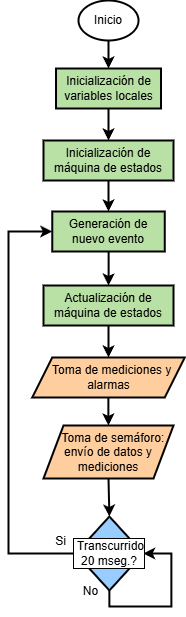

The diagram above was exported from draw.io. Its source (the exported page's mxGraphModel, read from the mxfile embedded in the PNG):
<mxGraphModel dx="1358" dy="753" grid="1" gridSize="10" guides="1" tooltips="1" connect="1" arrows="1" fold="1" page="1" pageScale="1" pageWidth="850" pageHeight="1100" math="0" shadow="0" adaptiveColors="none">
  <root>
    <mxCell id="0" />
    <mxCell id="1" parent="0" />
    <mxCell id="2" style="edgeStyle=orthogonalEdgeStyle;rounded=0;orthogonalLoop=1;jettySize=auto;html=1;exitX=0;exitY=0.5;exitDx=0;exitDy=0;fontStyle=0;strokeWidth=2;entryX=0;entryY=0.5;entryDx=0;entryDy=0;" edge="1" source="12" target="8" parent="1">
      <mxGeometry relative="1" as="geometry">
        <mxPoint x="1520" y="250" as="targetPoint" />
        <Array as="points">
          <mxPoint x="1560" y="573" />
          <mxPoint x="1560" y="251" />
        </Array>
        <mxPoint x="1610" y="760" as="sourcePoint" />
      </mxGeometry>
    </mxCell>
    <mxCell id="3" style="edgeStyle=orthogonalEdgeStyle;rounded=0;orthogonalLoop=1;jettySize=auto;html=1;entryX=0.5;entryY=0;entryDx=0;entryDy=0;fontStyle=0;strokeWidth=2;" edge="1" source="4" target="6" parent="1">
      <mxGeometry relative="1" as="geometry" />
    </mxCell>
    <mxCell id="4" value="Inicio" style="ellipse;whiteSpace=wrap;html=1;fontStyle=0;strokeWidth=2;" vertex="1" parent="1">
      <mxGeometry x="1630.01" y="20" width="60" height="40" as="geometry" />
    </mxCell>
    <mxCell id="5" style="edgeStyle=orthogonalEdgeStyle;rounded=0;orthogonalLoop=1;jettySize=auto;html=1;entryX=0.5;entryY=0;entryDx=0;entryDy=0;fontStyle=0;strokeWidth=2;" edge="1" source="6" target="16" parent="1">
      <mxGeometry relative="1" as="geometry" />
    </mxCell>
    <mxCell id="6" value="Inicialización de variables locales" style="rounded=0;whiteSpace=wrap;html=1;fontStyle=0;strokeWidth=2;fillColor=#B9E0A5;strokeColor=#000000;fontColor=#000000;" vertex="1" parent="1">
      <mxGeometry x="1607.51" y="88" width="105" height="40" as="geometry" />
    </mxCell>
    <mxCell id="7" style="edgeStyle=orthogonalEdgeStyle;rounded=0;orthogonalLoop=1;jettySize=auto;html=1;entryX=0.5;entryY=0;entryDx=0;entryDy=0;strokeWidth=2;" edge="1" source="8" target="18" parent="1">
      <mxGeometry relative="1" as="geometry" />
    </mxCell>
    <mxCell id="8" value="Generación de nuevo evento" style="rounded=0;whiteSpace=wrap;html=1;fontStyle=0;strokeWidth=2;fillColor=#B9E0A5;strokeColor=#000000;fontColor=#000000;" vertex="1" parent="1">
      <mxGeometry x="1603.7600000000002" y="231" width="112.5" height="40" as="geometry" />
    </mxCell>
    <mxCell id="9" value="&amp;nbsp; &amp;nbsp;Toma de semáforo: envío de datos y mediciones" style="shape=parallelogram;perimeter=parallelogramPerimeter;whiteSpace=wrap;html=1;fixedSize=1;fontStyle=0;strokeWidth=2;fillColor=#FFCE9F;" vertex="1" parent="1">
      <mxGeometry x="1595" y="445" width="130" height="53" as="geometry" />
    </mxCell>
    <mxCell id="10" style="edgeStyle=orthogonalEdgeStyle;rounded=0;orthogonalLoop=1;jettySize=auto;html=1;entryX=0.5;entryY=0;entryDx=0;entryDy=0;fontStyle=0;strokeWidth=2;exitX=0.5;exitY=1;exitDx=0;exitDy=0;" edge="1" source="9" target="12" parent="1">
      <mxGeometry relative="1" as="geometry">
        <mxPoint x="1655" y="720" as="targetPoint" />
        <mxPoint x="1660.0555555555552" y="690" as="sourcePoint" />
      </mxGeometry>
    </mxCell>
    <mxCell id="11" style="edgeStyle=orthogonalEdgeStyle;rounded=0;orthogonalLoop=1;jettySize=auto;html=1;entryX=1;entryY=0.5;entryDx=0;entryDy=0;exitX=0.5;exitY=1;exitDx=0;exitDy=0;fontStyle=0;strokeWidth=2;" edge="1" source="12" target="12" parent="1">
      <mxGeometry relative="1" as="geometry">
        <Array as="points">
          <mxPoint x="1660.88" y="626" />
          <mxPoint x="1722.88" y="626" />
          <mxPoint x="1722.88" y="573" />
        </Array>
        <mxPoint x="1710.88" y="656" as="sourcePoint" />
        <mxPoint x="1702.75" y="576" as="targetPoint" />
      </mxGeometry>
    </mxCell>
    <mxCell id="12" value="&amp;nbsp;Transcurrido 20 mseg.?" style="rhombus;whiteSpace=wrap;html=1;fontSize=12;fontStyle=0;strokeWidth=2;fillColor=#99CCFF;labelBackgroundColor=default;labelBorderColor=default;" vertex="1" parent="1">
      <mxGeometry x="1627.14" y="536" width="67.5" height="74" as="geometry" />
    </mxCell>
    <mxCell id="13" value="No" style="text;html=1;align=center;verticalAlign=middle;resizable=0;points=[];autosize=1;strokeColor=none;fillColor=none;fontStyle=0;strokeWidth=2;" vertex="1" parent="1">
      <mxGeometry x="1622.13" y="596" width="40" height="30" as="geometry" />
    </mxCell>
    <mxCell id="14" value="Si" style="text;html=1;align=center;verticalAlign=middle;resizable=0;points=[];autosize=1;strokeColor=none;fillColor=none;fontStyle=0;strokeWidth=2;" vertex="1" parent="1">
      <mxGeometry x="1597.13" y="546" width="30" height="30" as="geometry" />
    </mxCell>
    <mxCell id="15" style="edgeStyle=orthogonalEdgeStyle;rounded=0;orthogonalLoop=1;jettySize=auto;html=1;entryX=0.5;entryY=0;entryDx=0;entryDy=0;strokeWidth=2;" edge="1" source="16" target="8" parent="1">
      <mxGeometry relative="1" as="geometry" />
    </mxCell>
    <mxCell id="16" value="Inicialización de máquina de estados" style="rounded=0;whiteSpace=wrap;html=1;fontStyle=0;strokeWidth=2;fillColor=#B9E0A5;strokeColor=#000000;fontColor=#000000;" vertex="1" parent="1">
      <mxGeometry x="1595" y="160" width="130" height="40" as="geometry" />
    </mxCell>
    <mxCell id="17" style="edgeStyle=orthogonalEdgeStyle;rounded=0;orthogonalLoop=1;jettySize=auto;html=1;entryX=0.5;entryY=0;entryDx=0;entryDy=0;strokeWidth=2;" edge="1" source="18" target="20" parent="1">
      <mxGeometry relative="1" as="geometry" />
    </mxCell>
    <mxCell id="18" value="Actualización de máquina de estados" style="rounded=0;whiteSpace=wrap;html=1;fontStyle=0;strokeWidth=2;fillColor=#B9E0A5;strokeColor=#000000;fontColor=#000000;" vertex="1" parent="1">
      <mxGeometry x="1595.01" y="305" width="130" height="40" as="geometry" />
    </mxCell>
    <mxCell id="19" style="edgeStyle=orthogonalEdgeStyle;rounded=0;orthogonalLoop=1;jettySize=auto;html=1;entryX=0.5;entryY=0;entryDx=0;entryDy=0;strokeWidth=2;" edge="1" source="20" target="9" parent="1">
      <mxGeometry relative="1" as="geometry" />
    </mxCell>
    <mxCell id="20" value="&amp;nbsp; Toma de mediciones y alarmas" style="shape=parallelogram;perimeter=parallelogramPerimeter;whiteSpace=wrap;html=1;fixedSize=1;fontStyle=0;strokeWidth=2;fillColor=#FFCE9F;" vertex="1" parent="1">
      <mxGeometry x="1583.74" y="377" width="152.51" height="40" as="geometry" />
    </mxCell>
  </root>
</mxGraphModel>